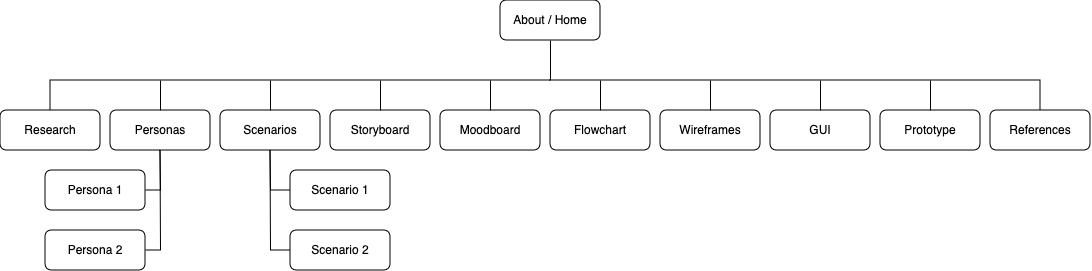

The diagram above was exported from draw.io. Its source (the exported page's mxGraphModel, read from the mxfile embedded in the PNG):
<mxGraphModel dx="2133" dy="858" grid="1" gridSize="10" guides="1" tooltips="1" connect="1" arrows="1" fold="1" page="1" pageScale="1" pageWidth="850" pageHeight="1100" math="0" shadow="0">
  <root>
    <mxCell id="0" />
    <mxCell id="1" parent="0" />
    <mxCell id="PrW-mGgzs3KouXYmzcUu-2" value="About / Home" style="rounded=1;whiteSpace=wrap;html=1;" vertex="1" parent="1">
      <mxGeometry x="-70" y="200" width="100" height="40" as="geometry" />
    </mxCell>
    <mxCell id="PrW-mGgzs3KouXYmzcUu-4" value="Research" style="rounded=1;whiteSpace=wrap;html=1;" vertex="1" parent="1">
      <mxGeometry x="-570" y="310" width="100" height="40" as="geometry" />
    </mxCell>
    <mxCell id="PrW-mGgzs3KouXYmzcUu-5" value="Personas" style="rounded=1;whiteSpace=wrap;html=1;" vertex="1" parent="1">
      <mxGeometry x="-460" y="310" width="100" height="40" as="geometry" />
    </mxCell>
    <mxCell id="PrW-mGgzs3KouXYmzcUu-6" value="Scenarios" style="rounded=1;whiteSpace=wrap;html=1;" vertex="1" parent="1">
      <mxGeometry x="-350" y="310" width="100" height="40" as="geometry" />
    </mxCell>
    <mxCell id="PrW-mGgzs3KouXYmzcUu-7" value="Storyboard" style="rounded=1;whiteSpace=wrap;html=1;" vertex="1" parent="1">
      <mxGeometry x="-240" y="310" width="100" height="40" as="geometry" />
    </mxCell>
    <mxCell id="PrW-mGgzs3KouXYmzcUu-8" value="Moodboard" style="rounded=1;whiteSpace=wrap;html=1;" vertex="1" parent="1">
      <mxGeometry x="-130" y="310" width="100" height="40" as="geometry" />
    </mxCell>
    <mxCell id="PrW-mGgzs3KouXYmzcUu-9" value="Flowchart" style="rounded=1;whiteSpace=wrap;html=1;" vertex="1" parent="1">
      <mxGeometry x="-20" y="310" width="100" height="40" as="geometry" />
    </mxCell>
    <mxCell id="PrW-mGgzs3KouXYmzcUu-10" value="Wireframes" style="rounded=1;whiteSpace=wrap;html=1;" vertex="1" parent="1">
      <mxGeometry x="90" y="310" width="100" height="40" as="geometry" />
    </mxCell>
    <mxCell id="PrW-mGgzs3KouXYmzcUu-11" value="GUI" style="rounded=1;whiteSpace=wrap;html=1;" vertex="1" parent="1">
      <mxGeometry x="200" y="310" width="100" height="40" as="geometry" />
    </mxCell>
    <mxCell id="PrW-mGgzs3KouXYmzcUu-12" value="Prototype" style="rounded=1;whiteSpace=wrap;html=1;" vertex="1" parent="1">
      <mxGeometry x="310" y="310" width="100" height="40" as="geometry" />
    </mxCell>
    <mxCell id="PrW-mGgzs3KouXYmzcUu-13" value="References" style="rounded=1;whiteSpace=wrap;html=1;" vertex="1" parent="1">
      <mxGeometry x="420" y="310" width="100" height="40" as="geometry" />
    </mxCell>
    <mxCell id="PrW-mGgzs3KouXYmzcUu-21" value="" style="endArrow=none;html=1;rounded=0;entryX=0.5;entryY=0;entryDx=0;entryDy=0;endFill=0;" edge="1" parent="1" target="PrW-mGgzs3KouXYmzcUu-4">
      <mxGeometry width="50" height="50" relative="1" as="geometry">
        <mxPoint x="-20" y="280" as="sourcePoint" />
        <mxPoint x="60" y="510" as="targetPoint" />
        <Array as="points">
          <mxPoint x="-520" y="280" />
        </Array>
      </mxGeometry>
    </mxCell>
    <mxCell id="PrW-mGgzs3KouXYmzcUu-22" value="" style="endArrow=none;html=1;rounded=0;entryX=0.5;entryY=1;entryDx=0;entryDy=0;" edge="1" parent="1" target="PrW-mGgzs3KouXYmzcUu-2">
      <mxGeometry width="50" height="50" relative="1" as="geometry">
        <mxPoint x="-20" y="280" as="sourcePoint" />
        <mxPoint x="110" y="460" as="targetPoint" />
      </mxGeometry>
    </mxCell>
    <mxCell id="PrW-mGgzs3KouXYmzcUu-23" value="" style="endArrow=none;html=1;rounded=0;entryX=0.5;entryY=0;entryDx=0;entryDy=0;endFill=0;" edge="1" parent="1" target="PrW-mGgzs3KouXYmzcUu-13">
      <mxGeometry width="50" height="50" relative="1" as="geometry">
        <mxPoint x="-20" y="280" as="sourcePoint" />
        <mxPoint x="-510" y="320" as="targetPoint" />
        <Array as="points">
          <mxPoint x="470" y="280" />
        </Array>
      </mxGeometry>
    </mxCell>
    <mxCell id="PrW-mGgzs3KouXYmzcUu-24" value="" style="endArrow=none;html=1;rounded=0;entryX=0.5;entryY=0;entryDx=0;entryDy=0;endFill=0;" edge="1" parent="1" target="PrW-mGgzs3KouXYmzcUu-5">
      <mxGeometry width="50" height="50" relative="1" as="geometry">
        <mxPoint x="-410" y="280" as="sourcePoint" />
        <mxPoint x="-120" y="360" as="targetPoint" />
      </mxGeometry>
    </mxCell>
    <mxCell id="PrW-mGgzs3KouXYmzcUu-25" value="" style="endArrow=none;html=1;rounded=0;entryX=0.5;entryY=0;entryDx=0;entryDy=0;endFill=0;" edge="1" parent="1" target="PrW-mGgzs3KouXYmzcUu-6">
      <mxGeometry width="50" height="50" relative="1" as="geometry">
        <mxPoint x="-300" y="280" as="sourcePoint" />
        <mxPoint x="-400" y="320" as="targetPoint" />
      </mxGeometry>
    </mxCell>
    <mxCell id="PrW-mGgzs3KouXYmzcUu-26" value="" style="endArrow=none;html=1;rounded=0;entryX=0.5;entryY=0;entryDx=0;entryDy=0;endFill=0;" edge="1" parent="1" target="PrW-mGgzs3KouXYmzcUu-7">
      <mxGeometry width="50" height="50" relative="1" as="geometry">
        <mxPoint x="-190" y="280" as="sourcePoint" />
        <mxPoint x="-390" y="330" as="targetPoint" />
      </mxGeometry>
    </mxCell>
    <mxCell id="PrW-mGgzs3KouXYmzcUu-27" value="" style="endArrow=none;html=1;rounded=0;entryX=0.5;entryY=0;entryDx=0;entryDy=0;endFill=0;" edge="1" parent="1" target="PrW-mGgzs3KouXYmzcUu-8">
      <mxGeometry width="50" height="50" relative="1" as="geometry">
        <mxPoint x="-80" y="280" as="sourcePoint" />
        <mxPoint x="-180" y="320" as="targetPoint" />
      </mxGeometry>
    </mxCell>
    <mxCell id="PrW-mGgzs3KouXYmzcUu-28" value="" style="endArrow=none;html=1;rounded=0;entryX=0.5;entryY=0;entryDx=0;entryDy=0;endFill=0;" edge="1" parent="1" target="PrW-mGgzs3KouXYmzcUu-9">
      <mxGeometry width="50" height="50" relative="1" as="geometry">
        <mxPoint x="30" y="280" as="sourcePoint" />
        <mxPoint x="-170" y="330" as="targetPoint" />
      </mxGeometry>
    </mxCell>
    <mxCell id="PrW-mGgzs3KouXYmzcUu-29" value="" style="endArrow=none;html=1;rounded=0;entryX=0.5;entryY=0;entryDx=0;entryDy=0;endFill=0;" edge="1" parent="1" target="PrW-mGgzs3KouXYmzcUu-10">
      <mxGeometry width="50" height="50" relative="1" as="geometry">
        <mxPoint x="140" y="280" as="sourcePoint" />
        <mxPoint x="-160" y="340" as="targetPoint" />
      </mxGeometry>
    </mxCell>
    <mxCell id="PrW-mGgzs3KouXYmzcUu-30" value="" style="endArrow=none;html=1;rounded=0;entryX=0.5;entryY=0;entryDx=0;entryDy=0;endFill=0;" edge="1" parent="1" target="PrW-mGgzs3KouXYmzcUu-11">
      <mxGeometry width="50" height="50" relative="1" as="geometry">
        <mxPoint x="250" y="280" as="sourcePoint" />
        <mxPoint x="150" y="320" as="targetPoint" />
      </mxGeometry>
    </mxCell>
    <mxCell id="PrW-mGgzs3KouXYmzcUu-31" value="" style="endArrow=none;html=1;rounded=0;entryX=0.5;entryY=0;entryDx=0;entryDy=0;endFill=0;" edge="1" parent="1" target="PrW-mGgzs3KouXYmzcUu-12">
      <mxGeometry width="50" height="50" relative="1" as="geometry">
        <mxPoint x="360" y="280" as="sourcePoint" />
        <mxPoint x="160" y="330" as="targetPoint" />
      </mxGeometry>
    </mxCell>
    <mxCell id="PrW-mGgzs3KouXYmzcUu-32" value="" style="edgeStyle=orthogonalEdgeStyle;sourcePerimeterSpacing=0;targetPerimeterSpacing=0;startArrow=none;endArrow=none;rounded=0;targetPortConstraint=eastwest;sourcePortConstraint=northsouth;curved=0;rounded=0;" edge="1" target="PrW-mGgzs3KouXYmzcUu-34" parent="1">
      <mxGeometry relative="1" as="geometry">
        <mxPoint x="-410" y="350" as="sourcePoint" />
      </mxGeometry>
    </mxCell>
    <mxCell id="PrW-mGgzs3KouXYmzcUu-33" value="" style="edgeStyle=orthogonalEdgeStyle;sourcePerimeterSpacing=0;targetPerimeterSpacing=0;startArrow=none;endArrow=none;rounded=0;targetPortConstraint=eastwest;sourcePortConstraint=northsouth;curved=0;rounded=0;" edge="1" target="PrW-mGgzs3KouXYmzcUu-35" parent="1">
      <mxGeometry relative="1" as="geometry">
        <mxPoint x="-410" y="350" as="sourcePoint" />
      </mxGeometry>
    </mxCell>
    <mxCell id="PrW-mGgzs3KouXYmzcUu-34" value="Persona 1" style="whiteSpace=wrap;html=1;align=center;verticalAlign=middle;treeFolding=1;treeMoving=1;rounded=1;" vertex="1" parent="1">
      <mxGeometry x="-525" y="370" width="100" height="40" as="geometry" />
    </mxCell>
    <mxCell id="PrW-mGgzs3KouXYmzcUu-35" value="Persona 2" style="whiteSpace=wrap;html=1;align=center;verticalAlign=middle;treeFolding=1;treeMoving=1;rounded=1;" vertex="1" parent="1">
      <mxGeometry x="-525" y="430" width="100" height="40" as="geometry" />
    </mxCell>
    <mxCell id="PrW-mGgzs3KouXYmzcUu-36" value="" style="edgeStyle=orthogonalEdgeStyle;sourcePerimeterSpacing=0;targetPerimeterSpacing=0;startArrow=none;endArrow=none;rounded=0;targetPortConstraint=eastwest;sourcePortConstraint=northsouth;curved=0;rounded=0;" edge="1" parent="1" target="PrW-mGgzs3KouXYmzcUu-38">
      <mxGeometry relative="1" as="geometry">
        <mxPoint x="-300" y="350" as="sourcePoint" />
      </mxGeometry>
    </mxCell>
    <mxCell id="PrW-mGgzs3KouXYmzcUu-37" value="" style="edgeStyle=orthogonalEdgeStyle;sourcePerimeterSpacing=0;targetPerimeterSpacing=0;startArrow=none;endArrow=none;rounded=0;targetPortConstraint=eastwest;sourcePortConstraint=northsouth;curved=0;rounded=0;" edge="1" parent="1" target="PrW-mGgzs3KouXYmzcUu-39">
      <mxGeometry relative="1" as="geometry">
        <mxPoint x="-300" y="350" as="sourcePoint" />
      </mxGeometry>
    </mxCell>
    <mxCell id="PrW-mGgzs3KouXYmzcUu-38" value="Scenario 2" style="whiteSpace=wrap;html=1;align=center;verticalAlign=middle;treeFolding=1;treeMoving=1;rounded=1;" vertex="1" parent="1">
      <mxGeometry x="-280" y="430" width="100" height="40" as="geometry" />
    </mxCell>
    <mxCell id="PrW-mGgzs3KouXYmzcUu-39" value="Scenario 1" style="whiteSpace=wrap;html=1;align=center;verticalAlign=middle;treeFolding=1;treeMoving=1;rounded=1;" vertex="1" parent="1">
      <mxGeometry x="-280" y="370" width="100" height="40" as="geometry" />
    </mxCell>
  </root>
</mxGraphModel>